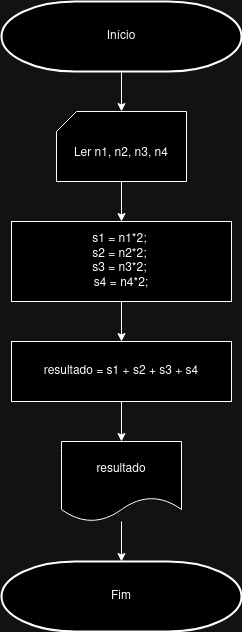

The diagram above was exported from draw.io. Its source (the exported page's mxGraphModel, read from the mxfile embedded in the PNG):
<mxGraphModel dx="1360" dy="766" grid="1" gridSize="10" guides="1" tooltips="1" connect="1" arrows="1" fold="1" page="1" pageScale="1" pageWidth="850" pageHeight="1100" math="0" shadow="0">
  <root>
    <mxCell id="0" />
    <mxCell id="1" parent="0" />
    <mxCell id="4IlwslWAS1El41abCrMc-3" style="edgeStyle=orthogonalEdgeStyle;rounded=0;orthogonalLoop=1;jettySize=auto;html=1;" edge="1" parent="1" source="4IlwslWAS1El41abCrMc-1" target="4IlwslWAS1El41abCrMc-2">
      <mxGeometry relative="1" as="geometry" />
    </mxCell>
    <mxCell id="4IlwslWAS1El41abCrMc-1" value="Início" style="strokeWidth=2;html=1;shape=mxgraph.flowchart.terminator;whiteSpace=wrap;" vertex="1" parent="1">
      <mxGeometry x="30" y="20" width="240" height="70" as="geometry" />
    </mxCell>
    <mxCell id="4IlwslWAS1El41abCrMc-5" style="edgeStyle=orthogonalEdgeStyle;rounded=0;orthogonalLoop=1;jettySize=auto;html=1;" edge="1" parent="1" source="4IlwslWAS1El41abCrMc-2" target="4IlwslWAS1El41abCrMc-4">
      <mxGeometry relative="1" as="geometry" />
    </mxCell>
    <mxCell id="4IlwslWAS1El41abCrMc-2" value="Ler n1, n2, n3, n4" style="verticalLabelPosition=center;verticalAlign=center;html=1;shape=card;whiteSpace=wrap;size=20;arcSize=12;" vertex="1" parent="1">
      <mxGeometry x="85" y="130" width="130" height="70" as="geometry" />
    </mxCell>
    <mxCell id="4IlwslWAS1El41abCrMc-7" style="edgeStyle=orthogonalEdgeStyle;rounded=0;orthogonalLoop=1;jettySize=auto;html=1;entryX=0.5;entryY=0;entryDx=0;entryDy=0;" edge="1" parent="1" source="4IlwslWAS1El41abCrMc-4" target="4IlwslWAS1El41abCrMc-6">
      <mxGeometry relative="1" as="geometry" />
    </mxCell>
    <mxCell id="4IlwslWAS1El41abCrMc-4" value="&lt;div&gt;s1 = n1*2;&amp;nbsp;&lt;/div&gt;&lt;div&gt;s2 = n2*2;&amp;nbsp;&lt;/div&gt;&lt;div&gt;s3 = n3*2;&amp;nbsp;&lt;/div&gt;&lt;div&gt;s4 = n4*2;&lt;/div&gt;" style="rounded=0;whiteSpace=wrap;html=1;" vertex="1" parent="1">
      <mxGeometry x="40" y="240" width="220" height="80" as="geometry" />
    </mxCell>
    <mxCell id="4IlwslWAS1El41abCrMc-9" style="edgeStyle=orthogonalEdgeStyle;rounded=0;orthogonalLoop=1;jettySize=auto;html=1;entryX=0.5;entryY=0;entryDx=0;entryDy=0;" edge="1" parent="1" source="4IlwslWAS1El41abCrMc-6" target="4IlwslWAS1El41abCrMc-8">
      <mxGeometry relative="1" as="geometry" />
    </mxCell>
    <mxCell id="4IlwslWAS1El41abCrMc-6" value="resultado = s1 + s2 + s3 + s4" style="rounded=0;whiteSpace=wrap;html=1;" vertex="1" parent="1">
      <mxGeometry x="40" y="360" width="220" height="60" as="geometry" />
    </mxCell>
    <mxCell id="4IlwslWAS1El41abCrMc-8" value="resultado" style="shape=document;whiteSpace=wrap;html=1;boundedLbl=1;" vertex="1" parent="1">
      <mxGeometry x="90" y="460" width="120" height="80" as="geometry" />
    </mxCell>
    <mxCell id="4IlwslWAS1El41abCrMc-10" value="Fim" style="strokeWidth=2;html=1;shape=mxgraph.flowchart.terminator;whiteSpace=wrap;" vertex="1" parent="1">
      <mxGeometry x="30" y="580" width="240" height="70" as="geometry" />
    </mxCell>
    <mxCell id="4IlwslWAS1El41abCrMc-11" style="edgeStyle=orthogonalEdgeStyle;rounded=0;orthogonalLoop=1;jettySize=auto;html=1;entryX=0.5;entryY=0;entryDx=0;entryDy=0;entryPerimeter=0;" edge="1" parent="1" source="4IlwslWAS1El41abCrMc-8" target="4IlwslWAS1El41abCrMc-10">
      <mxGeometry relative="1" as="geometry" />
    </mxCell>
  </root>
</mxGraphModel>